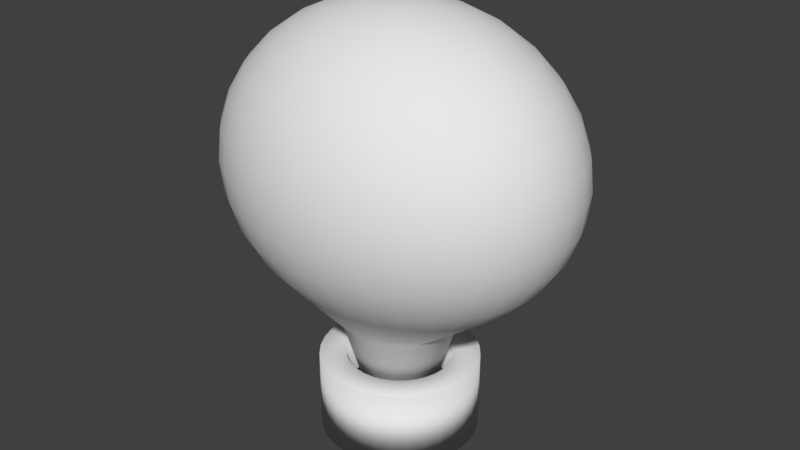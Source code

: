 # Source: Lamb.blend  (saved by Blender 2.79.0; exported with 4.5.12 LTS)
import bpy
from mathutils import Matrix  # noqa: F401  (used for matrix-valued properties, if any)

bpy.ops.wm.read_factory_settings(use_empty=True)
scene = bpy.context.scene
scene.name = 'Scene'

# ---- collections
col_collection_1 = bpy.data.collections.new('Collection 1'); scene.collection.children.link(col_collection_1)

# ---- world
world_world = bpy.data.worlds.new('World'); scene.world = world_world
world_world.color = (0.05088, 0.05088, 0.05088)
world_world.use_sun_shadow = False
world_world.sun_shadow_jitter_overblur = 0.0
world_world.cycles.sampling_method = 'MANUAL'

# ---- meshes
me_cylinder = bpy.data.meshes.new('Cylinder')
me_cylinder.from_pydata([(0.0, 1.0, -1.0), (0.0, 1.0, 1.0), (0.1951, 0.9808, -1.0), (0.1951, 0.9808, 1.0), (0.3827, 0.9239, -1.0), (0.3827, 0.9239, 1.0), (0.5556, 0.8315, -1.0), (0.5556, 0.8315, 1.0), (0.7071, 0.7071, -1.0), (0.7071, 0.7071, 1.0), (0.8315, 0.5556, -1.0), (0.8315, 0.5556, 1.0), (0.9239, 0.3827, -1.0), (0.9239, 0.3827, 1.0), (0.9808, 0.1951, -1.0), (0.9808, 0.1951, 1.0), (1.0, 7.55e-08, -1.0), (1.0, 7.55e-08, 1.0), (0.9808, -0.1951, -1.0), (0.9808, -0.1951, 1.0), (0.9239, -0.3827, -1.0), (0.9239, -0.3827, 1.0), (0.8315, -0.5556, -1.0), (0.8315, -0.5556, 1.0), (0.7071, -0.7071, -1.0), (0.7071, -0.7071, 1.0), (0.5556, -0.8315, -1.0), (0.5556, -0.8315, 1.0), (0.3827, -0.9239, -1.0), (0.3827, -0.9239, 1.0), (0.1951, -0.9808, -1.0), (0.1951, -0.9808, 1.0), (-3.258e-07, -1.0, -1.0), (-3.258e-07, -1.0, 1.0), (-0.1951, -0.9808, -1.0), (-0.1951, -0.9808, 1.0), (-0.3827, -0.9239, -1.0), (-0.3827, -0.9239, 1.0), (-0.5556, -0.8315, -1.0), (-0.5556, -0.8315, 1.0), (-0.7071, -0.7071, -1.0), (-0.7071, -0.7071, 1.0), (-0.8315, -0.5556, -1.0), (-0.8315, -0.5556, 1.0), (-0.9239, -0.3827, -1.0), (-0.9239, -0.3827, 1.0), (-0.9808, -0.1951, -1.0), (-0.9808, -0.1951, 1.0), (-1.0, 9.656e-07, -1.0), (-1.0, 9.656e-07, 1.0), (-0.9808, 0.1951, -1.0), (-0.9808, 0.1951, 1.0), (-0.9239, 0.3827, -1.0), (-0.9239, 0.3827, 1.0), (-0.8315, 0.5556, -1.0), (-0.8315, 0.5556, 1.0), (-0.7071, 0.7071, -1.0), (-0.7071, 0.7071, 1.0), (-0.5556, 0.8315, -1.0), (-0.5556, 0.8315, 1.0), (-0.3827, 0.9239, -1.0), (-0.3827, 0.9239, 1.0), (-0.1951, 0.9808, -1.0), (-0.1951, 0.9808, 1.0), (3.956e-08, 0.6669, 1.0), (0.1301, 0.6541, 1.0), (0.2552, 0.6161, 1.0), (0.3705, 0.5545, 1.0), (0.4716, 0.4716, 1.0), (0.5545, 0.3705, 1.0), (0.6161, 0.2552, 1.0), (0.6541, 0.1301, 1.0), (0.6669, 1.453e-07, 1.0), (0.6541, -0.1301, 1.0), (0.6161, -0.2552, 1.0), (0.5545, -0.3705, 1.0), (0.4716, -0.4716, 1.0), (0.3705, -0.5545, 1.0), (0.2552, -0.6161, 1.0), (0.1301, -0.6541, 1.0), (-1.777e-07, -0.6669, 1.0), (-0.1301, -0.6541, 1.0), (-0.2552, -0.6161, 1.0), (-0.3705, -0.5545, 1.0), (-0.4716, -0.4716, 1.0), (-0.5545, -0.3705, 1.0), (-0.6161, -0.2552, 1.0), (-0.6541, -0.1301, 1.0), (-0.6669, 7.389e-07, 1.0), (-0.6541, 0.1301, 1.0), (-0.6161, 0.2552, 1.0), (-0.5545, 0.3705, 1.0), (-0.4716, 0.4716, 1.0), (-0.3705, 0.5545, 1.0), (-0.2552, 0.6161, 1.0), (-0.1301, 0.6541, 1.0), (3.956e-08, 0.6669, -0.06837), (0.1301, 0.6541, -0.06837), (0.2552, 0.6161, -0.06837), (0.3705, 0.5545, -0.06837), (0.4716, 0.4716, -0.06837), (0.5545, 0.3705, -0.06837), (0.6161, 0.2552, -0.06837), (0.6541, 0.1301, -0.06837), (0.6669, 1.453e-07, -0.06837), (0.6541, -0.1301, -0.06837), (0.6161, -0.2552, -0.06837), (0.5545, -0.3705, -0.06837), (0.4716, -0.4716, -0.06837), (0.3705, -0.5545, -0.06837), (0.2552, -0.6161, -0.06837), (0.1301, -0.6541, -0.06837), (-1.777e-07, -0.6669, -0.06837), (-0.1301, -0.6541, -0.06837), (-0.2552, -0.6161, -0.06837), (-0.3705, -0.5545, -0.06837), (-0.4716, -0.4716, -0.06837), (-0.5545, -0.3705, -0.06837), (-0.6161, -0.2552, -0.06837), (-0.6541, -0.1301, -0.06837), (-0.6669, 7.389e-07, -0.06837), (-0.6541, 0.1301, -0.06837), (-0.6161, 0.2552, -0.06837), (-0.5545, 0.3705, -0.06837), (-0.4716, 0.4716, -0.06837), (-0.3705, 0.5545, -0.06837), (-0.2552, 0.6161, -0.06837), (-0.1301, 0.6541, -0.06837)], [], [(0, 1, 3, 2), (2, 3, 5, 4), (4, 5, 7, 6), (6, 7, 9, 8), (8, 9, 11, 10), (10, 11, 13, 12), (12, 13, 15, 14), (14, 15, 17, 16), (16, 17, 19, 18), (18, 19, 21, 20), (20, 21, 23, 22), (22, 23, 25, 24), (24, 25, 27, 26), (26, 27, 29, 28), (28, 29, 31, 30), (30, 31, 33, 32), (32, 33, 35, 34), (34, 35, 37, 36), (36, 37, 39, 38), (38, 39, 41, 40), (40, 41, 43, 42), (42, 43, 45, 44), (44, 45, 47, 46), (46, 47, 49, 48), (48, 49, 51, 50), (50, 51, 53, 52), (52, 53, 55, 54), (54, 55, 57, 56), (56, 57, 59, 58), (58, 59, 61, 60), (60, 61, 63, 62), (62, 63, 1, 0), (0, 2, 4, 6, 8, 10, 12, 14, 16, 18, 20, 22, 24, 26, 28, 30, 32, 34, 36, 38, 40, 42, 44, 46, 48, 50, 52, 54, 56, 58, 60, 62), (21, 19, 73, 74), (39, 37, 82, 83), (57, 55, 91, 92), (13, 11, 69, 70), (31, 29, 78, 79), (49, 47, 87, 88), (5, 3, 65, 66), (23, 21, 74, 75), (41, 39, 83, 84), (59, 57, 92, 93), (15, 13, 70, 71), (33, 31, 79, 80), (51, 49, 88, 89), (7, 5, 66, 67), (25, 23, 75, 76), (43, 41, 84, 85), (61, 59, 93, 94), (17, 15, 71, 72), (35, 33, 80, 81), (53, 51, 89, 90), (9, 7, 67, 68), (27, 25, 76, 77), (45, 43, 85, 86), (63, 61, 94, 95), (19, 17, 72, 73), (37, 35, 81, 82), (55, 53, 90, 91), (11, 9, 68, 69), (29, 27, 77, 78), (47, 45, 86, 87), (3, 1, 64, 65), (1, 63, 95, 64), (78, 77, 109, 110), (65, 64, 96, 97), (92, 91, 123, 124), (79, 78, 110, 111), (66, 65, 97, 98), (93, 92, 124, 125), (80, 79, 111, 112), (67, 66, 98, 99), (94, 93, 125, 126), (81, 80, 112, 113), (68, 67, 99, 100), (95, 94, 126, 127), (82, 81, 113, 114), (69, 68, 100, 101), (64, 95, 127, 96), (83, 82, 114, 115), (70, 69, 101, 102), (84, 83, 115, 116), (71, 70, 102, 103), (85, 84, 116, 117), (72, 71, 103, 104), (86, 85, 117, 118), (73, 72, 104, 105), (87, 86, 118, 119), (74, 73, 105, 106), (88, 87, 119, 120), (75, 74, 106, 107), (89, 88, 120, 121), (76, 75, 107, 108), (90, 89, 121, 122), (77, 76, 108, 109), (91, 90, 122, 123)])
me_cylinder.polygons.foreach_set('use_smooth', [True] * 97)
me_cylinder.use_remesh_preserve_volume = False
me_cylinder.use_remesh_preserve_attributes = False
me_cylinder.use_mirror_vertex_groups = False
me_cylinder.update()
me_sphere_001 = bpy.data.meshes.new('Sphere.001')
me_sphere_001.from_pydata([(3.635e-08, -3.185e-07, -1.39), (0.03682, 0.1479, 0.7321), (0.07223, 0.2902, 0.6856), (0.1049, 0.4213, 0.61), (0.1335, 0.5362, 0.5084), (0.1569, 0.6305, 0.3845), (0.1744, 0.7006, 0.2432), (0.1851, 0.7437, 0.0899), (0.1887, 0.7583, -0.06956), (0.1851, 0.7437, -0.229), (0.1744, 0.7006, -0.3823), (0.1569, 0.6305, -0.5237), (0.1335, 0.5362, -0.6475), (0.06025, 0.3029, -0.924), (0.03312, 0.1665, -1.389), (0.01689, 0.08489, -1.39), (0.07223, 0.1394, 0.7321), (0.1417, 0.2734, 0.6856), (0.2057, 0.3969, 0.61), (0.2618, 0.5051, 0.5084), (0.3078, 0.5939, 0.3845), (0.3421, 0.6599, 0.2432), (0.3631, 0.7006, 0.0899), (0.3702, 0.7143, -0.06956), (0.3631, 0.7006, -0.229), (0.3421, 0.6599, -0.3823), (0.3078, 0.5939, -0.5237), (0.2618, 0.5051, -0.6475), (0.1182, 0.2853, -0.924), (0.06497, 0.1569, -1.389), (0.03312, 0.07996, -1.39), (0.1049, 0.1254, 0.7321), (0.2057, 0.246, 0.6856), (0.2986, 0.3572, 0.61), (0.3801, 0.4546, 0.5084), (0.4469, 0.5345, 0.3845), (0.4966, 0.5939, 0.2432), (0.5272, 0.6305, 0.0899), (0.5375, 0.6429, -0.06956), (0.5272, 0.6305, -0.229), (0.4966, 0.5939, -0.3823), (0.4469, 0.5345, -0.5237), (0.3801, 0.4546, -0.6475), (0.1716, 0.2568, -0.924), (0.09432, 0.1412, -1.389), (0.04808, 0.07196, -1.39), (0.1335, 0.1067, 0.7321), (0.2618, 0.2092, 0.6856), (0.3801, 0.3037, 0.61), (0.4837, 0.3866, 0.5084), (0.5688, 0.4546, 0.3845), (0.632, 0.5051, 0.2432), (0.671, 0.5362, 0.0899), (0.6841, 0.5467, -0.06956), (0.671, 0.5362, -0.229), (0.632, 0.5051, -0.3823), (0.5688, 0.4546, -0.5237), (0.4837, 0.3866, -0.6475), (0.2184, 0.2184, -0.924), (0.12, 0.12, -1.389), (0.0612, 0.0612, -1.39), (0.1569, 0.0838, 0.7321), (0.3078, 0.1644, 0.6856), (0.4469, 0.2386, 0.61), (0.5688, 0.3037, 0.5084), (0.6689, 0.3572, 0.3845), (0.7432, 0.3969, 0.2432), (0.789, 0.4213, 0.0899), (0.8044, 0.4296, -0.06956), (0.789, 0.4213, -0.229), (0.7432, 0.3969, -0.3823), (0.6689, 0.3572, -0.5237), (0.5688, 0.3037, -0.6475), (0.2568, 0.1716, -0.924), (0.1412, 0.09432, -1.389), (0.07196, 0.04808, -1.39), (0.1744, 0.05772, 0.7321), (0.3421, 0.1132, 0.6856), (0.4966, 0.1644, 0.61), (0.632, 0.2092, 0.5084), (0.7432, 0.246, 0.3845), (0.8258, 0.2734, 0.2432), (0.8767, 0.2902, 0.0899), (0.8938, 0.2959, -0.06956), (0.8767, 0.2902, -0.229), (0.8258, 0.2734, -0.3823), (0.7432, 0.246, -0.5237), (0.632, 0.2092, -0.6475), (0.2853, 0.1182, -0.924), (0.1569, 0.06497, -1.389), (0.07996, 0.03312, -1.39), (0.1851, 0.02943, 0.7321), (0.3631, 0.05772, 0.6856), (0.5272, 0.0838, 0.61), (0.671, 0.1067, 0.5084), (0.789, 0.1254, 0.3845), (0.8767, 0.1394, 0.2432), (0.9307, 0.1479, 0.0899), (0.9489, 0.1508, -0.06956), (0.9307, 0.1479, -0.229), (0.8767, 0.1394, -0.3823), (0.789, 0.1254, -0.5237), (0.671, 0.1067, -0.6475), (0.3029, 0.06025, -0.924), (0.1665, 0.03312, -1.389), (0.08489, 0.01688, -1.39), (0.1887, -3.234e-07, 0.7321), (0.3702, -3.176e-07, 0.6856), (0.5375, -3.118e-07, 0.61), (0.6841, -3.176e-07, 0.5084), (0.8044, -3.291e-07, 0.3845), (0.8938, -2.83e-07, 0.2432), (0.9489, -3.752e-07, 0.0899), (0.9675, -3.637e-07, -0.06956), (0.9489, -3.752e-07, -0.229), (0.8938, -2.485e-07, -0.3823), (0.8044, -3.291e-07, -0.5237), (0.6841, -3.176e-07, -0.6475), (0.3088, -3.259e-07, -0.924), (0.1698, -3.089e-07, -1.389), (0.08655, -3.106e-07, -1.39), (0.1851, -0.02943, 0.7321), (0.3631, -0.05772, 0.6856), (0.5272, -0.0838, 0.61), (0.671, -0.1067, 0.5084), (0.789, -0.1254, 0.3845), (0.8767, -0.1394, 0.2432), (0.9307, -0.1479, 0.0899), (0.9489, -0.1508, -0.06956), (0.9307, -0.1479, -0.229), (0.8767, -0.1394, -0.3823), (0.789, -0.1254, -0.5237), (0.671, -0.1067, -0.6475), (0.3029, -0.06025, -0.924), (0.1665, -0.03312, -1.389), (0.08489, -0.01689, -1.39), (0.1744, -0.05772, 0.7321), (0.3421, -0.1132, 0.6856), (0.4966, -0.1644, 0.61), (0.632, -0.2092, 0.5084), (0.7432, -0.246, 0.3845), (0.8258, -0.2734, 0.2432), (0.8767, -0.2902, 0.0899), (0.8938, -0.2959, -0.06956), (0.8767, -0.2902, -0.229), (0.8258, -0.2734, -0.3823), (0.7432, -0.246, -0.5237), (0.632, -0.2092, -0.6475), (0.2853, -0.1182, -0.924), (0.1569, -0.06497, -1.389), (0.07996, -0.03312, -1.39), (0.1569, -0.0838, 0.7321), (0.3078, -0.1644, 0.6856), (0.4469, -0.2386, 0.61), (0.5688, -0.3037, 0.5084), (0.6689, -0.3572, 0.3845), (0.7432, -0.3969, 0.2432), (0.789, -0.4213, 0.0899), (0.8044, -0.4296, -0.06956), (0.789, -0.4213, -0.229), (0.7432, -0.3969, -0.3823), (0.6689, -0.3572, -0.5237), (0.5688, -0.3037, -0.6475), (0.2568, -0.1716, -0.924), (0.1412, -0.09432, -1.389), (0.07196, -0.04808, -1.39), (0.1335, -0.1067, 0.7321), (0.2618, -0.2092, 0.6856), (0.3801, -0.3037, 0.61), (0.4837, -0.3866, 0.5084), (0.5688, -0.4546, 0.3845), (0.632, -0.5051, 0.2432), (0.671, -0.5362, 0.0899), (0.6841, -0.5467, -0.06956), (0.671, -0.5362, -0.229), (0.632, -0.5051, -0.3823), (0.5688, -0.4546, -0.5237), (0.4837, -0.3866, -0.6475), (0.2184, -0.2184, -0.924), (0.12, -0.12, -1.389), (0.0612, -0.0612, -1.39), (0.1049, -0.1254, 0.7321), (0.2057, -0.246, 0.6856), (0.2986, -0.3572, 0.61), (0.3801, -0.4546, 0.5084), (0.4469, -0.5345, 0.3845), (0.4966, -0.5939, 0.2432), (0.5272, -0.6305, 0.0899), (0.5375, -0.6429, -0.06956), (0.5272, -0.6305, -0.229), (0.4966, -0.5939, -0.3823), (0.4469, -0.5345, -0.5237), (0.3801, -0.4546, -0.6475), (0.1716, -0.2568, -0.924), (0.09432, -0.1412, -1.389), (0.04808, -0.07196, -1.39), (0.07223, -0.1394, 0.7321), (0.1417, -0.2734, 0.6856), (0.2057, -0.3969, 0.61), (0.2618, -0.5051, 0.5084), (0.3078, -0.5939, 0.3845), (0.3421, -0.6599, 0.2432), (0.3631, -0.7006, 0.0899), (0.3702, -0.7143, -0.06956), (0.3631, -0.7006, -0.229), (0.3421, -0.6599, -0.3823), (0.3078, -0.5939, -0.5237), (0.2618, -0.5051, -0.6475), (0.1182, -0.2853, -0.924), (0.06497, -0.1569, -1.389), (0.03312, -0.07996, -1.39), (0.03682, -0.1479, 0.7321), (0.07223, -0.2902, 0.6856), (0.1049, -0.4213, 0.61), (0.1335, -0.5362, 0.5084), (0.1569, -0.6305, 0.3845), (0.1744, -0.7006, 0.2432), (0.1851, -0.7437, 0.0899), (0.1887, -0.7583, -0.06956), (0.1851, -0.7437, -0.229), (0.1744, -0.7006, -0.3823), (0.1569, -0.6305, -0.5237), (0.1335, -0.5362, -0.6475), (0.06025, -0.3029, -0.924), (0.03312, -0.1665, -1.389), (0.01689, -0.08489, -1.39), (-3.271e-09, -0.1508, 0.7321), (4.358e-08, -0.2959, 0.6856), (2.917e-08, -0.4296, 0.61), (-2.129e-08, -0.5467, 0.5084), (-7.896e-08, -0.6429, 0.3845), (6.521e-08, -0.7143, 0.2432), (-7.896e-08, -0.7583, 0.0899), (-9.337e-08, -0.7732, -0.06956), (-7.896e-08, -0.7583, -0.229), (6.521e-08, -0.7143, -0.3823), (-7.896e-08, -0.6429, -0.5237), (-2.129e-08, -0.5467, -0.6475), (4.019e-08, -0.3088, -0.924), (3.811e-08, -0.1698, -1.389), (3.811e-08, -0.08655, -1.39), (-0.03682, -0.1479, 0.7321), (-0.07223, -0.2902, 0.6856), (-0.1049, -0.4213, 0.61), (-0.1335, -0.5362, 0.5084), (-0.1569, -0.6305, 0.3845), (-0.1744, -0.7006, 0.2432), (-0.1851, -0.7437, 0.0899), (-0.1887, -0.7583, -0.06956), (-0.1851, -0.7437, -0.229), (-0.1744, -0.7006, -0.3823), (-0.1569, -0.6305, -0.5237), (-0.1335, -0.5362, -0.6475), (-0.06025, -0.3029, -0.924), (-0.03312, -0.1665, -1.389), (-0.01689, -0.08489, -1.39), (-1.169e-07, -5.555e-07, 0.7478), (-0.07223, -0.1394, 0.7321), (-0.1417, -0.2734, 0.6856), (-0.2057, -0.3969, 0.61), (-0.2618, -0.5051, 0.5084), (-0.3078, -0.5939, 0.3845), (-0.3421, -0.6599, 0.2432), (-0.3631, -0.7006, 0.0899), (-0.3702, -0.7143, -0.06956), (-0.3631, -0.7006, -0.229), (-0.3421, -0.6599, -0.3823), (-0.3078, -0.5939, -0.5237), (-0.2618, -0.5051, -0.6475), (-0.1182, -0.2853, -0.924), (-0.06497, -0.1569, -1.389), (-0.03312, -0.07996, -1.39), (-0.1049, -0.1254, 0.7321), (-0.2057, -0.246, 0.6856), (-0.2986, -0.3572, 0.61), (-0.3801, -0.4546, 0.5084), (-0.4469, -0.5345, 0.3845), (-0.4966, -0.5939, 0.2432), (-0.5272, -0.6305, 0.0899), (-0.5375, -0.6429, -0.06956), (-0.5272, -0.6305, -0.229), (-0.4966, -0.5939, -0.3823), (-0.4469, -0.5345, -0.5237), (-0.3801, -0.4546, -0.6475), (-0.1716, -0.2568, -0.924), (-0.09432, -0.1412, -1.389), (-0.04808, -0.07196, -1.39), (-0.1335, -0.1067, 0.7321), (-0.2618, -0.2092, 0.6856), (-0.3801, -0.3037, 0.61), (-0.4837, -0.3866, 0.5084), (-0.5688, -0.4546, 0.3845), (-0.632, -0.5051, 0.2432), (-0.671, -0.5362, 0.0899), (-0.6841, -0.5467, -0.06956), (-0.671, -0.5362, -0.229), (-0.632, -0.5051, -0.3823), (-0.5688, -0.4546, -0.5237), (-0.4837, -0.3866, -0.6475), (-0.2184, -0.2184, -0.924), (-0.12, -0.12, -1.389), (-0.0612, -0.0612, -1.39), (-0.1569, -0.0838, 0.7321), (-0.3078, -0.1644, 0.6856), (-0.4469, -0.2386, 0.61), (-0.5688, -0.3037, 0.5084), (-0.6689, -0.3572, 0.3845), (-0.7432, -0.3969, 0.2432), (-0.789, -0.4213, 0.0899), (-0.8044, -0.4296, -0.06956), (-0.789, -0.4213, -0.229), (-0.7432, -0.3969, -0.3823), (-0.6689, -0.3572, -0.5237), (-0.5688, -0.3037, -0.6475), (-0.2568, -0.1716, -0.924), (-0.1412, -0.09432, -1.389), (-0.07196, -0.04808, -1.39), (-0.1744, -0.05772, 0.7321), (-0.3421, -0.1132, 0.6856), (-0.4966, -0.1644, 0.61), (-0.632, -0.2092, 0.5084), (-0.7432, -0.246, 0.3845), (-0.8258, -0.2734, 0.2432), (-0.8767, -0.2902, 0.0899), (-0.8938, -0.2959, -0.06956), (-0.8767, -0.2902, -0.229), (-0.8258, -0.2734, -0.3823), (-0.7432, -0.246, -0.5237), (-0.632, -0.2092, -0.6475), (-0.2853, -0.1182, -0.924), (-0.1569, -0.06497, -1.389), (-0.07996, -0.03312, -1.39), (-0.1851, -0.02943, 0.7321), (-0.3631, -0.05772, 0.6856), (-0.5272, -0.0838, 0.61), (-0.671, -0.1067, 0.5084), (-0.789, -0.1254, 0.3845), (-0.8767, -0.1394, 0.2432), (-0.9307, -0.1479, 0.0899), (-0.9489, -0.1508, -0.06956), (-0.9307, -0.1479, -0.229), (-0.8767, -0.1394, -0.3823), (-0.789, -0.1254, -0.5237), (-0.671, -0.1067, -0.6475), (-0.3029, -0.06025, -0.924), (-0.1665, -0.03312, -1.389), (-0.08489, -0.01689, -1.39), (-0.1887, -3.118e-07, 0.7321), (-0.3702, -2.888e-07, 0.6856), (-0.5375, -2.888e-07, 0.61), (-0.6841, -2.139e-07, 0.5084), (-0.8044, -1.793e-07, 0.3845), (-0.8938, -3.176e-07, 0.2432), (-0.9489, -1.448e-07, 0.0899), (-0.9675, -1.793e-07, -0.06956), (-0.9489, -1.448e-07, -0.229), (-0.8938, -3.176e-07, -0.3823), (-0.8044, -1.793e-07, -0.5237), (-0.6841, -2.139e-07, -0.6475), (-0.3088, -2.803e-07, -0.924), (-0.1698, -2.858e-07, -1.389), (-0.08655, -3.139e-07, -1.39), (-0.1851, 0.02943, 0.7321), (-0.3631, 0.05772, 0.6856), (-0.5272, 0.0838, 0.61), (-0.671, 0.1067, 0.5084), (-0.789, 0.1254, 0.3845), (-0.8767, 0.1394, 0.2432), (-0.9307, 0.1479, 0.0899), (-0.9489, 0.1508, -0.06956), (-0.9307, 0.1479, -0.229), (-0.8767, 0.1394, -0.3823), (-0.789, 0.1254, -0.5237), (-0.671, 0.1067, -0.6475), (-0.3029, 0.06025, -0.924), (-0.1665, 0.03312, -1.389), (-0.08489, 0.01688, -1.39), (-0.1744, 0.05772, 0.7321), (-0.3421, 0.1132, 0.6856), (-0.4966, 0.1644, 0.61), (-0.632, 0.2092, 0.5084), (-0.7432, 0.246, 0.3845), (-0.8258, 0.2734, 0.2432), (-0.8767, 0.2902, 0.0899), (-0.8938, 0.2959, -0.06956), (-0.8767, 0.2902, -0.229), (-0.8258, 0.2734, -0.3823), (-0.7432, 0.246, -0.5237), (-0.632, 0.2092, -0.6475), (-0.2853, 0.1182, -0.924), (-0.1569, 0.06497, -1.389), (-0.07996, 0.03312, -1.39), (-0.1569, 0.0838, 0.7321), (-0.3078, 0.1644, 0.6856), (-0.4469, 0.2386, 0.61), (-0.5688, 0.3037, 0.5084), (-0.6689, 0.3572, 0.3845), (-0.7432, 0.3969, 0.2432), (-0.789, 0.4213, 0.0899), (-0.8044, 0.4296, -0.06956), (-0.789, 0.4213, -0.229), (-0.7432, 0.3969, -0.3823), (-0.6689, 0.3572, -0.5237), (-0.5688, 0.3037, -0.6475), (-0.2568, 0.1716, -0.924), (-0.1412, 0.09432, -1.389), (-0.07196, 0.04808, -1.39), (-0.1335, 0.1067, 0.7321), (-0.2618, 0.2092, 0.6856), (-0.3801, 0.3037, 0.61), (-0.4837, 0.3866, 0.5084), (-0.5688, 0.4546, 0.3845), (-0.632, 0.5051, 0.2432), (-0.671, 0.5362, 0.0899), (-0.6841, 0.5467, -0.06956), (-0.671, 0.5362, -0.229), (-0.632, 0.5051, -0.3823), (-0.5688, 0.4546, -0.5237), (-0.4837, 0.3866, -0.6475), (-0.2184, 0.2184, -0.924), (-0.12, 0.12, -1.389), (-0.0612, 0.0612, -1.39), (-0.1049, 0.1254, 0.7321), (-0.2057, 0.246, 0.6856), (-0.2986, 0.3572, 0.61), (-0.3801, 0.4546, 0.5084), (-0.4469, 0.5345, 0.3845), (-0.4966, 0.5939, 0.2432), (-0.5272, 0.6305, 0.0899), (-0.5375, 0.6429, -0.06956), (-0.5272, 0.6305, -0.229), (-0.4966, 0.5939, -0.3823), (-0.4469, 0.5345, -0.5237), (-0.3801, 0.4546, -0.6475), (-0.1716, 0.2568, -0.924), (-0.09432, 0.1412, -1.389), (-0.04808, 0.07196, -1.39), (-0.07223, 0.1394, 0.7321), (-0.1417, 0.2734, 0.6856), (-0.2057, 0.3969, 0.61), (-0.2618, 0.5051, 0.5084), (-0.3078, 0.5939, 0.3845), (-0.3421, 0.6599, 0.2432), (-0.3631, 0.7006, 0.0899), (-0.3702, 0.7143, -0.06956), (-0.3631, 0.7006, -0.229), (-0.3421, 0.6599, -0.3823), (-0.3078, 0.5939, -0.5237), (-0.2618, 0.5051, -0.6475), (-0.1182, 0.2853, -0.924), (-0.06497, 0.1569, -1.389), (-0.03312, 0.07996, -1.39), (-0.03682, 0.1479, 0.7321), (-0.07223, 0.2902, 0.6856), (-0.1049, 0.4213, 0.61), (-0.1335, 0.5362, 0.5084), (-0.1569, 0.6305, 0.3845), (-0.1744, 0.7006, 0.2432), (-0.1851, 0.7437, 0.0899), (-0.1887, 0.7583, -0.06956), (-0.1851, 0.7437, -0.229), (-0.1744, 0.7006, -0.3823), (-0.1569, 0.6305, -0.5237), (-0.1335, 0.5362, -0.6475), (-0.06025, 0.3029, -0.924), (-0.03312, 0.1665, -1.389), (-0.01689, 0.08489, -1.39), (3.998e-08, 0.1508, 0.7321), (7.962e-08, 0.2959, 0.6856), (1.085e-07, 0.4296, 0.61), (1.517e-07, 0.5467, 0.5084), (2.67e-07, 0.6429, 0.3845), (6.521e-08, 0.7143, 0.2432), (2.526e-07, 0.7583, 0.0899), (2.67e-07, 0.7732, -0.06956), (2.526e-07, 0.7583, -0.229), (6.521e-08, 0.7143, -0.3823), (2.67e-07, 0.6429, -0.5237), (1.517e-07, 0.5467, -0.6475), (1.147e-07, 0.3088, -0.924), (7.117e-08, 0.1698, -1.389), (4.307e-08, 0.08655, -1.39)], [], [(479, 478, 12, 13), (472, 471, 5, 6), (480, 479, 13, 14), (473, 472, 6, 7), (481, 480, 14, 15), (474, 473, 7, 8), (467, 256, 1), (0, 481, 15), (475, 474, 8, 9), (468, 467, 1, 2), (476, 475, 9, 10), (469, 468, 2, 3), (477, 476, 10, 11), (470, 469, 3, 4), (478, 477, 11, 12), (471, 470, 4, 5), (12, 11, 26, 27), (5, 4, 19, 20), (13, 12, 27, 28), (6, 5, 20, 21), (14, 13, 28, 29), (7, 6, 21, 22), (15, 14, 29, 30), (8, 7, 22, 23), (1, 256, 16), (0, 15, 30), (9, 8, 23, 24), (2, 1, 16, 17), (10, 9, 24, 25), (3, 2, 17, 18), (11, 10, 25, 26), (4, 3, 18, 19), (16, 256, 31), (0, 30, 45), (24, 23, 38, 39), (17, 16, 31, 32), (25, 24, 39, 40), (18, 17, 32, 33), (26, 25, 40, 41), (19, 18, 33, 34), (27, 26, 41, 42), (20, 19, 34, 35), (28, 27, 42, 43), (21, 20, 35, 36), (29, 28, 43, 44), (22, 21, 36, 37), (30, 29, 44, 45), (23, 22, 37, 38), (35, 34, 49, 50), (43, 42, 57, 58), (36, 35, 50, 51), (44, 43, 58, 59), (37, 36, 51, 52), (45, 44, 59, 60), (38, 37, 52, 53), (31, 256, 46), (0, 45, 60), (39, 38, 53, 54), (32, 31, 46, 47), (40, 39, 54, 55), (33, 32, 47, 48), (41, 40, 55, 56), (34, 33, 48, 49), (42, 41, 56, 57), (54, 53, 68, 69), (47, 46, 61, 62), (55, 54, 69, 70), (48, 47, 62, 63), (56, 55, 70, 71), (49, 48, 63, 64), (57, 56, 71, 72), (50, 49, 64, 65), (58, 57, 72, 73), (51, 50, 65, 66), (59, 58, 73, 74), (52, 51, 66, 67), (60, 59, 74, 75), (53, 52, 67, 68), (46, 256, 61), (0, 60, 75), (73, 72, 87, 88), (66, 65, 80, 81), (74, 73, 88, 89), (67, 66, 81, 82), (75, 74, 89, 90), (68, 67, 82, 83), (61, 256, 76), (0, 75, 90), (69, 68, 83, 84), (62, 61, 76, 77), (70, 69, 84, 85), (63, 62, 77, 78), (71, 70, 85, 86), (64, 63, 78, 79), (72, 71, 86, 87), (65, 64, 79, 80), (77, 76, 91, 92), (85, 84, 99, 100), (78, 77, 92, 93), (86, 85, 100, 101), (79, 78, 93, 94), (87, 86, 101, 102), (80, 79, 94, 95), (88, 87, 102, 103), (81, 80, 95, 96), (89, 88, 103, 104), (82, 81, 96, 97), (90, 89, 104, 105), (83, 82, 97, 98), (76, 256, 91), (0, 90, 105), (84, 83, 98, 99), (96, 95, 110, 111), (104, 103, 118, 119), (97, 96, 111, 112), (105, 104, 119, 120), (98, 97, 112, 113), (91, 256, 106), (0, 105, 120), (99, 98, 113, 114), (92, 91, 106, 107), (100, 99, 114, 115), (93, 92, 107, 108), (101, 100, 115, 116), (94, 93, 108, 109), (102, 101, 116, 117), (95, 94, 109, 110), (103, 102, 117, 118), (115, 114, 129, 130), (108, 107, 122, 123), (116, 115, 130, 131), (109, 108, 123, 124), (117, 116, 131, 132), (110, 109, 124, 125), (118, 117, 132, 133), (111, 110, 125, 126), (119, 118, 133, 134), (112, 111, 126, 127), (120, 119, 134, 135), (113, 112, 127, 128), (106, 256, 121), (0, 120, 135), (114, 113, 128, 129), (107, 106, 121, 122), (134, 133, 148, 149), (127, 126, 141, 142), (135, 134, 149, 150), (128, 127, 142, 143), (121, 256, 136), (0, 135, 150), (129, 128, 143, 144), (122, 121, 136, 137), (130, 129, 144, 145), (123, 122, 137, 138), (131, 130, 145, 146), (124, 123, 138, 139), (132, 131, 146, 147), (125, 124, 139, 140), (133, 132, 147, 148), (126, 125, 140, 141), (146, 145, 160, 161), (139, 138, 153, 154), (147, 146, 161, 162), (140, 139, 154, 155), (148, 147, 162, 163), (141, 140, 155, 156), (149, 148, 163, 164), (142, 141, 156, 157), (150, 149, 164, 165), (143, 142, 157, 158), (136, 256, 151), (0, 150, 165), (144, 143, 158, 159), (137, 136, 151, 152), (145, 144, 159, 160), (138, 137, 152, 153), (165, 164, 179, 180), (158, 157, 172, 173), (151, 256, 166), (0, 165, 180), (159, 158, 173, 174), (152, 151, 166, 167), (160, 159, 174, 175), (153, 152, 167, 168), (161, 160, 175, 176), (154, 153, 168, 169), (162, 161, 176, 177), (155, 154, 169, 170), (163, 162, 177, 178), (156, 155, 170, 171), (164, 163, 178, 179), (157, 156, 171, 172), (169, 168, 183, 184), (177, 176, 191, 192), (170, 169, 184, 185), (178, 177, 192, 193), (171, 170, 185, 186), (179, 178, 193, 194), (172, 171, 186, 187), (180, 179, 194, 195), (173, 172, 187, 188), (166, 256, 181), (0, 180, 195), (174, 173, 188, 189), (167, 166, 181, 182), (175, 174, 189, 190), (168, 167, 182, 183), (176, 175, 190, 191), (188, 187, 202, 203), (181, 256, 196), (0, 195, 210), (189, 188, 203, 204), (182, 181, 196, 197), (190, 189, 204, 205), (183, 182, 197, 198), (191, 190, 205, 206), (184, 183, 198, 199), (192, 191, 206, 207), (185, 184, 199, 200), (193, 192, 207, 208), (186, 185, 200, 201), (194, 193, 208, 209), (187, 186, 201, 202), (195, 194, 209, 210), (207, 206, 221, 222), (200, 199, 214, 215), (208, 207, 222, 223), (201, 200, 215, 216), (209, 208, 223, 224), (202, 201, 216, 217), (210, 209, 224, 225), (203, 202, 217, 218), (196, 256, 211), (0, 210, 225), (204, 203, 218, 219), (197, 196, 211, 212), (205, 204, 219, 220), (198, 197, 212, 213), (206, 205, 220, 221), (199, 198, 213, 214), (211, 256, 226), (0, 225, 240), (219, 218, 233, 234), (212, 211, 226, 227), (220, 219, 234, 235), (213, 212, 227, 228), (221, 220, 235, 236), (214, 213, 228, 229), (222, 221, 236, 237), (215, 214, 229, 230), (223, 222, 237, 238), (216, 215, 230, 231), (224, 223, 238, 239), (217, 216, 231, 232), (225, 224, 239, 240), (218, 217, 232, 233), (230, 229, 244, 245), (238, 237, 252, 253), (231, 230, 245, 246), (239, 238, 253, 254), (232, 231, 246, 247), (240, 239, 254, 255), (233, 232, 247, 248), (226, 256, 241), (0, 240, 255), (234, 233, 248, 249), (227, 226, 241, 242), (235, 234, 249, 250), (228, 227, 242, 243), (236, 235, 250, 251), (229, 228, 243, 244), (237, 236, 251, 252), (249, 248, 264, 265), (242, 241, 257, 258), (250, 249, 265, 266), (243, 242, 258, 259), (251, 250, 266, 267), (244, 243, 259, 260), (252, 251, 267, 268), (245, 244, 260, 261), (253, 252, 268, 269), (246, 245, 261, 262), (254, 253, 269, 270), (247, 246, 262, 263), (255, 254, 270, 271), (248, 247, 263, 264), (241, 256, 257), (0, 255, 271), (269, 268, 283, 284), (262, 261, 276, 277), (270, 269, 284, 285), (263, 262, 277, 278), (271, 270, 285, 286), (264, 263, 278, 279), (257, 256, 272), (0, 271, 286), (265, 264, 279, 280), (258, 257, 272, 273), (266, 265, 280, 281), (259, 258, 273, 274), (267, 266, 281, 282), (260, 259, 274, 275), (268, 267, 282, 283), (261, 260, 275, 276), (281, 280, 295, 296), (274, 273, 288, 289), (282, 281, 296, 297), (275, 274, 289, 290), (283, 282, 297, 298), (276, 275, 290, 291), (284, 283, 298, 299), (277, 276, 291, 292), (285, 284, 299, 300), (278, 277, 292, 293), (286, 285, 300, 301), (279, 278, 293, 294), (272, 256, 287), (0, 286, 301), (280, 279, 294, 295), (273, 272, 287, 288), (300, 299, 314, 315), (293, 292, 307, 308), (301, 300, 315, 316), (294, 293, 308, 309), (287, 256, 302), (0, 301, 316), (295, 294, 309, 310), (288, 287, 302, 303), (296, 295, 310, 311), (289, 288, 303, 304), (297, 296, 311, 312), (290, 289, 304, 305), (298, 297, 312, 313), (291, 290, 305, 306), (299, 298, 313, 314), (292, 291, 306, 307), (304, 303, 318, 319), (312, 311, 326, 327), (305, 304, 319, 320), (313, 312, 327, 328), (306, 305, 320, 321), (314, 313, 328, 329), (307, 306, 321, 322), (315, 314, 329, 330), (308, 307, 322, 323), (316, 315, 330, 331), (309, 308, 323, 324), (302, 256, 317), (0, 316, 331), (310, 309, 324, 325), (303, 302, 317, 318), (311, 310, 325, 326), (323, 322, 337, 338), (331, 330, 345, 346), (324, 323, 338, 339), (317, 256, 332), (0, 331, 346), (325, 324, 339, 340), (318, 317, 332, 333), (326, 325, 340, 341), (319, 318, 333, 334), (327, 326, 341, 342), (320, 319, 334, 335), (328, 327, 342, 343), (321, 320, 335, 336), (329, 328, 343, 344), (322, 321, 336, 337), (330, 329, 344, 345), (342, 341, 356, 357), (335, 334, 349, 350), (343, 342, 357, 358), (336, 335, 350, 351), (344, 343, 358, 359), (337, 336, 351, 352), (345, 344, 359, 360), (338, 337, 352, 353), (346, 345, 360, 361), (339, 338, 353, 354), (332, 256, 347), (0, 346, 361), (340, 339, 354, 355), (333, 332, 347, 348), (341, 340, 355, 356), (334, 333, 348, 349), (361, 360, 375, 376), (354, 353, 368, 369), (347, 256, 362), (0, 361, 376), (355, 354, 369, 370), (348, 347, 362, 363), (356, 355, 370, 371), (349, 348, 363, 364), (357, 356, 371, 372), (350, 349, 364, 365), (358, 357, 372, 373), (351, 350, 365, 366), (359, 358, 373, 374), (352, 351, 366, 367), (360, 359, 374, 375), (353, 352, 367, 368), (365, 364, 379, 380), (373, 372, 387, 388), (366, 365, 380, 381), (374, 373, 388, 389), (367, 366, 381, 382), (375, 374, 389, 390), (368, 367, 382, 383), (376, 375, 390, 391), (369, 368, 383, 384), (362, 256, 377), (0, 376, 391), (370, 369, 384, 385), (363, 362, 377, 378), (371, 370, 385, 386), (364, 363, 378, 379), (372, 371, 386, 387), (384, 383, 398, 399), (377, 256, 392), (0, 391, 406), (385, 384, 399, 400), (378, 377, 392, 393), (386, 385, 400, 401), (379, 378, 393, 394), (387, 386, 401, 402), (380, 379, 394, 395), (388, 387, 402, 403), (381, 380, 395, 396), (389, 388, 403, 404), (382, 381, 396, 397), (390, 389, 404, 405), (383, 382, 397, 398), (391, 390, 405, 406), (403, 402, 417, 418), (396, 395, 410, 411), (404, 403, 418, 419), (397, 396, 411, 412), (405, 404, 419, 420), (398, 397, 412, 413), (406, 405, 420, 421), (399, 398, 413, 414), (392, 256, 407), (0, 406, 421), (400, 399, 414, 415), (393, 392, 407, 408), (401, 400, 415, 416), (394, 393, 408, 409), (402, 401, 416, 417), (395, 394, 409, 410), (0, 421, 436), (415, 414, 429, 430), (408, 407, 422, 423), (416, 415, 430, 431), (409, 408, 423, 424), (417, 416, 431, 432), (410, 409, 424, 425), (418, 417, 432, 433), (411, 410, 425, 426), (419, 418, 433, 434), (412, 411, 426, 427), (420, 419, 434, 435), (413, 412, 427, 428), (421, 420, 435, 436), (414, 413, 428, 429), (407, 256, 422), (434, 433, 448, 449), (427, 426, 441, 442), (435, 434, 449, 450), (428, 427, 442, 443), (436, 435, 450, 451), (429, 428, 443, 444), (422, 256, 437), (0, 436, 451), (430, 429, 444, 445), (423, 422, 437, 438), (431, 430, 445, 446), (424, 423, 438, 439), (432, 431, 446, 447), (425, 424, 439, 440), (433, 432, 447, 448), (426, 425, 440, 441), (438, 437, 452, 453), (446, 445, 460, 461), (439, 438, 453, 454), (447, 446, 461, 462), (440, 439, 454, 455), (448, 447, 462, 463), (441, 440, 455, 456), (449, 448, 463, 464), (442, 441, 456, 457), (450, 449, 464, 465), (443, 442, 457, 458), (451, 450, 465, 466), (444, 443, 458, 459), (437, 256, 452), (0, 451, 466), (445, 444, 459, 460), (457, 456, 471, 472), (465, 464, 479, 480), (458, 457, 472, 473), (466, 465, 480, 481), (459, 458, 473, 474), (452, 256, 467), (0, 466, 481), (460, 459, 474, 475), (453, 452, 467, 468), (461, 460, 475, 476), (454, 453, 468, 469), (462, 461, 476, 477), (455, 454, 469, 470), (463, 462, 477, 478), (456, 455, 470, 471), (464, 463, 478, 479)])
me_sphere_001.polygons.foreach_set('use_smooth', [True] * 512)
me_sphere_001.use_remesh_preserve_volume = False
me_sphere_001.use_remesh_preserve_attributes = False
me_sphere_001.use_mirror_vertex_groups = False
me_sphere_001.update()

# ---- objects
ob_cylinder = bpy.data.objects.new('Cylinder', me_cylinder)
ob_sphere = bpy.data.objects.new('Sphere', me_sphere_001)

# ---- transforms, parenting, visibility, modifiers, constraints
ob_cylinder.location = (0.0, 0.0, 0.01122)
ob_cylinder.scale = (0.09251, 0.09251, 0.04624)
ob_cylinder.lineart.crease_threshold = 0.0
ob_sphere.location = (0.0, 0.0, 0.3083)
ob_sphere.scale = (0.2188, 0.2188, 0.2188)
ob_sphere.lineart.crease_threshold = 0.0

# ---- collection membership
col_collection_1.objects.link(ob_cylinder)
col_collection_1.objects.link(ob_sphere)

# ---- scene / render settings (as saved in the file)
scene.frame_start = 1; scene.frame_end = 250; scene.frame_set(1)
scene.render.engine = 'BLENDER_EEVEE_NEXT'
scene.render.resolution_percentage = 50
scene.render.dither_intensity = 0.0
scene.cycles.use_denoising = False
scene.cycles.samples = 128
scene.cycles.sampling_pattern = 'TABULATED_SOBOL'
scene.cycles.use_adaptive_sampling = False
scene.cycles.use_light_tree = False
scene.cycles.blur_glossy = 0.0
scene.cycles.sample_clamp_indirect = 0.0
scene.view_settings.view_transform = 'Standard'
bpy.context.view_layer.update()

# ---- added for rendering (the .blend has no active camera and no usable light): camera, sun
cam_auto = bpy.data.cameras.new('AutoCamera')
cam_auto.lens = 50.0
cam_auto.sensor_width = 36.0
cam_auto.clip_end = 1000.0
ob_auto_camera = bpy.data.objects.new('AutoCamera', cam_auto)
scene.collection.objects.link(ob_auto_camera)
ob_auto_camera.location = (0.686621, -0.823946, 0.767769)
ob_auto_camera.rotation_euler = (1.09748, -7.21219e-08, 0.694738)
scene.camera = ob_auto_camera
light_auto_sun = bpy.data.lights.new('AutoSun', 'SUN')
light_auto_sun.energy = 3.0
light_auto_sun.angle = 0.0523599
ob_auto_sun = bpy.data.objects.new('AutoSun', light_auto_sun)
scene.collection.objects.link(ob_auto_sun)
ob_auto_sun.rotation_euler = (0.872665, 0.174533, 0.523599)
bpy.context.view_layer.update()
